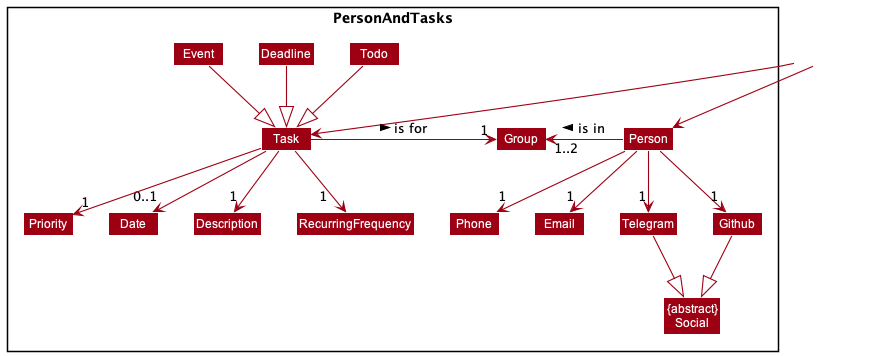

The diagram above was rendered by PlantUML. Its source (embedded in the PNG):
@startuml
!include style.puml
skinparam arrowThickness 1.1
skinparam arrowColor MODEL_COLOR
skinparam classBackgroundColor MODEL_COLOR

Package PersonAndTasks <<Rectangle>>{
Class Person
Class Phone
Class Email
Class Github
Class Telegram
Class "{abstract}\nSocial" as Social

Class Group

Class Task
Class Todo
Class Deadline
Class Event
Class Priority
Class Date
Class Description
class RecurringFrequency
}

Class HiddenOutside #FFFFFF
HiddenOutside --> Person
HiddenOutside -[hidden]- Group
HiddenOutside --> Task

Task -right-> "1" Group : is for >
Person -left-> "1..2" Group : is in >

Task --> "0..1" Date
Task --> "1" Description
Task --> "               1" RecurringFrequency
Task --> "1" Priority

Todo --|> Task
Deadline --|> Task
Event --|> Task

Person --> "1" Phone
Person --> "1" Email
Person --> "1" Telegram
Person --> "1" Github
Telegram --|> Social
Github --|> Social

Phone -right[hidden]- Email
Email -right[hidden]- Telegram
Telegram -right[hidden]- Github
@enduml